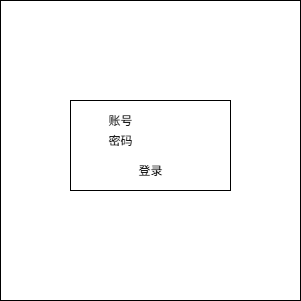

The diagram above was exported from draw.io. Its source (the exported page's mxGraphModel, read from the mxfile embedded in the PNG):
<mxGraphModel dx="1034" dy="570" grid="1" gridSize="10" guides="1" tooltips="1" connect="1" arrows="1" fold="1" page="1" pageScale="1" pageWidth="827" pageHeight="1169" math="0" shadow="0">
  <root>
    <mxCell id="0" />
    <mxCell id="1" parent="0" />
    <mxCell id="042kGhfVsiH-fUTPoGX1-1" value="" style="whiteSpace=wrap;html=1;aspect=fixed;" parent="1" vertex="1">
      <mxGeometry x="30" y="50" width="300" height="300" as="geometry" />
    </mxCell>
    <mxCell id="042kGhfVsiH-fUTPoGX1-2" value="" style="rounded=0;whiteSpace=wrap;html=1;" parent="1" vertex="1">
      <mxGeometry x="100" y="150" width="160" height="90" as="geometry" />
    </mxCell>
    <mxCell id="042kGhfVsiH-fUTPoGX1-3" value="账号" style="text;html=1;align=center;verticalAlign=middle;whiteSpace=wrap;rounded=0;" parent="1" vertex="1">
      <mxGeometry x="120" y="160" width="60" height="20" as="geometry" />
    </mxCell>
    <mxCell id="042kGhfVsiH-fUTPoGX1-4" value="密码&lt;span style=&quot;color: rgba(0, 0, 0, 0); font-family: monospace; font-size: 0px; text-align: start; text-wrap-mode: nowrap;&quot;&gt;%3CmxGraphModel%3E%3Croot%3E%3CmxCell%20id%3D%220%22%2F%3E%3CmxCell%20id%3D%221%22%20parent%3D%220%22%2F%3E%3CmxCell%20id%3D%222%22%20value%3D%22%E8%B4%A6%E5%8F%B7%22%20style%3D%22text%3Bhtml%3D1%3Balign%3Dcenter%3BverticalAlign%3Dmiddle%3BwhiteSpace%3Dwrap%3Brounded%3D0%3B%22%20vertex%3D%221%22%20parent%3D%221%22%3E%3CmxGeometry%20x%3D%22120%22%20y%3D%22160%22%20width%3D%2260%22%20height%3D%2220%22%20as%3D%22geometry%22%2F%3E%3C%2FmxCell%3E%3C%2Froot%3E%3C%2FmxGraphModel%3E&lt;/span&gt;" style="text;html=1;align=center;verticalAlign=middle;whiteSpace=wrap;rounded=0;" parent="1" vertex="1">
      <mxGeometry x="120" y="180" width="60" height="20" as="geometry" />
    </mxCell>
    <mxCell id="042kGhfVsiH-fUTPoGX1-5" value="登录" style="text;html=1;align=center;verticalAlign=middle;whiteSpace=wrap;rounded=0;" parent="1" vertex="1">
      <mxGeometry x="150" y="210" width="60" height="20" as="geometry" />
    </mxCell>
  </root>
</mxGraphModel>